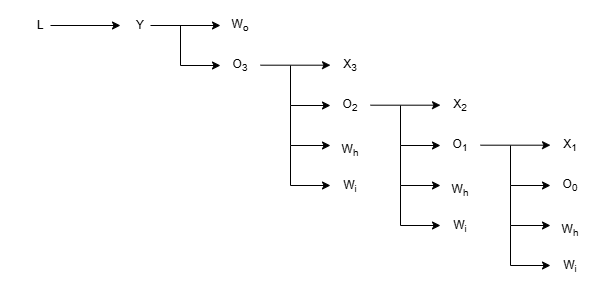

The diagram above was exported from draw.io. Its source (the exported page's mxGraphModel, read from the mxfile embedded in the PNG):
<mxGraphModel dx="936" dy="671" grid="1" gridSize="10" guides="1" tooltips="1" connect="1" arrows="1" fold="1" page="1" pageScale="1" pageWidth="827" pageHeight="1169" math="0" shadow="0">
  <root>
    <mxCell id="0" />
    <mxCell id="1" parent="0" />
    <mxCell id="2" parent="1" style="text;html=1;whiteSpace=wrap;strokeColor=none;fillColor=none;align=center;verticalAlign=middle;rounded=0;" value="Y" vertex="1">
      <mxGeometry height="30" width="60" x="210" y="585" as="geometry" />
    </mxCell>
    <mxCell id="3" parent="1" style="text;html=1;whiteSpace=wrap;strokeColor=none;fillColor=none;align=center;verticalAlign=middle;rounded=0;" value="O&lt;sub&gt;3&lt;/sub&gt;" vertex="1">
      <mxGeometry height="30" width="60" x="310" y="625" as="geometry" />
    </mxCell>
    <mxCell id="4" parent="1" style="text;html=1;whiteSpace=wrap;strokeColor=none;fillColor=none;align=center;verticalAlign=middle;rounded=0;" value="W&lt;sub&gt;o&lt;/sub&gt;" vertex="1">
      <mxGeometry height="30" width="60" x="310" y="585" as="geometry" />
    </mxCell>
    <mxCell id="5" edge="1" parent="1" style="endArrow=classic;html=1;rounded=0;" value="">
      <mxGeometry height="50" relative="1" width="50" as="geometry">
        <mxPoint x="250" y="600" as="sourcePoint" />
        <mxPoint x="320" y="600" as="targetPoint" />
      </mxGeometry>
    </mxCell>
    <mxCell id="6" edge="1" parent="1" style="endArrow=classic;html=1;rounded=0;" value="">
      <mxGeometry height="50" relative="1" width="50" as="geometry">
        <Array as="points">
          <mxPoint x="280" y="640" />
        </Array>
        <mxPoint x="280" y="600" as="sourcePoint" />
        <mxPoint x="320" y="640" as="targetPoint" />
      </mxGeometry>
    </mxCell>
    <mxCell id="7" edge="1" parent="1" style="endArrow=classic;html=1;rounded=0;" value="">
      <mxGeometry height="50" relative="1" width="50" as="geometry">
        <mxPoint x="360" y="639.69" as="sourcePoint" />
        <mxPoint x="430" y="639.69" as="targetPoint" />
      </mxGeometry>
    </mxCell>
    <mxCell id="8" edge="1" parent="1" style="endArrow=classic;html=1;rounded=0;" value="">
      <mxGeometry height="50" relative="1" width="50" as="geometry">
        <Array as="points">
          <mxPoint x="390" y="680" />
        </Array>
        <mxPoint x="390" y="640" as="sourcePoint" />
        <mxPoint x="430" y="680" as="targetPoint" />
      </mxGeometry>
    </mxCell>
    <mxCell id="9" edge="1" parent="1" style="endArrow=classic;html=1;rounded=0;" value="">
      <mxGeometry height="50" relative="1" width="50" as="geometry">
        <Array as="points">
          <mxPoint x="390" y="720" />
        </Array>
        <mxPoint x="390" y="680" as="sourcePoint" />
        <mxPoint x="430" y="720" as="targetPoint" />
      </mxGeometry>
    </mxCell>
    <mxCell id="10" edge="1" parent="1" style="endArrow=classic;html=1;rounded=0;" value="">
      <mxGeometry height="50" relative="1" width="50" as="geometry">
        <Array as="points">
          <mxPoint x="390" y="760" />
        </Array>
        <mxPoint x="390" y="720" as="sourcePoint" />
        <mxPoint x="430" y="760" as="targetPoint" />
      </mxGeometry>
    </mxCell>
    <mxCell id="11" parent="1" style="text;html=1;whiteSpace=wrap;strokeColor=none;fillColor=none;align=center;verticalAlign=middle;rounded=0;" value="X&lt;sub&gt;3&lt;/sub&gt;" vertex="1">
      <mxGeometry height="30" width="60" x="420" y="625" as="geometry" />
    </mxCell>
    <mxCell id="12" parent="1" style="text;html=1;whiteSpace=wrap;strokeColor=none;fillColor=none;align=center;verticalAlign=middle;rounded=0;" value="O&lt;sub&gt;2&lt;/sub&gt;" vertex="1">
      <mxGeometry height="30" width="60" x="420" y="665" as="geometry" />
    </mxCell>
    <mxCell id="13" parent="1" style="text;html=1;whiteSpace=wrap;strokeColor=none;fillColor=none;align=center;verticalAlign=middle;rounded=0;" value="W&lt;sub&gt;h&lt;/sub&gt;" vertex="1">
      <mxGeometry height="30" width="60" x="420" y="710" as="geometry" />
    </mxCell>
    <mxCell id="14" parent="1" style="text;html=1;whiteSpace=wrap;strokeColor=none;fillColor=none;align=center;verticalAlign=middle;rounded=0;" value="W&lt;sub&gt;i&lt;/sub&gt;" vertex="1">
      <mxGeometry height="30" width="60" x="420" y="746" as="geometry" />
    </mxCell>
    <mxCell id="15" edge="1" parent="1" style="endArrow=classic;html=1;rounded=0;" value="">
      <mxGeometry height="50" relative="1" width="50" as="geometry">
        <mxPoint x="470" y="679.69" as="sourcePoint" />
        <mxPoint x="540" y="679.69" as="targetPoint" />
      </mxGeometry>
    </mxCell>
    <mxCell id="16" edge="1" parent="1" style="endArrow=classic;html=1;rounded=0;" value="">
      <mxGeometry height="50" relative="1" width="50" as="geometry">
        <Array as="points">
          <mxPoint x="500" y="720" />
        </Array>
        <mxPoint x="500" y="680" as="sourcePoint" />
        <mxPoint x="540" y="720" as="targetPoint" />
      </mxGeometry>
    </mxCell>
    <mxCell id="17" edge="1" parent="1" style="endArrow=classic;html=1;rounded=0;" value="">
      <mxGeometry height="50" relative="1" width="50" as="geometry">
        <Array as="points">
          <mxPoint x="500" y="760" />
        </Array>
        <mxPoint x="500" y="720" as="sourcePoint" />
        <mxPoint x="540" y="760" as="targetPoint" />
      </mxGeometry>
    </mxCell>
    <mxCell id="18" edge="1" parent="1" style="endArrow=classic;html=1;rounded=0;" value="">
      <mxGeometry height="50" relative="1" width="50" as="geometry">
        <Array as="points">
          <mxPoint x="500" y="800" />
        </Array>
        <mxPoint x="500" y="760" as="sourcePoint" />
        <mxPoint x="540" y="800" as="targetPoint" />
      </mxGeometry>
    </mxCell>
    <mxCell id="19" parent="1" style="text;html=1;whiteSpace=wrap;strokeColor=none;fillColor=none;align=center;verticalAlign=middle;rounded=0;" value="X&lt;sub&gt;2&lt;/sub&gt;" vertex="1">
      <mxGeometry height="30" width="60" x="530" y="665" as="geometry" />
    </mxCell>
    <mxCell id="20" parent="1" style="text;html=1;whiteSpace=wrap;strokeColor=none;fillColor=none;align=center;verticalAlign=middle;rounded=0;" value="O&lt;sub&gt;1&lt;/sub&gt;" vertex="1">
      <mxGeometry height="30" width="60" x="530" y="705" as="geometry" />
    </mxCell>
    <mxCell id="21" parent="1" style="text;html=1;whiteSpace=wrap;strokeColor=none;fillColor=none;align=center;verticalAlign=middle;rounded=0;" value="W&lt;sub&gt;h&lt;/sub&gt;" vertex="1">
      <mxGeometry height="30" width="60" x="530" y="750" as="geometry" />
    </mxCell>
    <mxCell id="22" parent="1" style="text;html=1;whiteSpace=wrap;strokeColor=none;fillColor=none;align=center;verticalAlign=middle;rounded=0;" value="W&lt;sub&gt;i&lt;/sub&gt;" vertex="1">
      <mxGeometry height="30" width="60" x="530" y="786" as="geometry" />
    </mxCell>
    <mxCell id="23" edge="1" parent="1" style="endArrow=classic;html=1;rounded=0;" value="">
      <mxGeometry height="50" relative="1" width="50" as="geometry">
        <mxPoint x="580" y="719.69" as="sourcePoint" />
        <mxPoint x="650" y="719.69" as="targetPoint" />
      </mxGeometry>
    </mxCell>
    <mxCell id="24" edge="1" parent="1" style="endArrow=classic;html=1;rounded=0;" value="">
      <mxGeometry height="50" relative="1" width="50" as="geometry">
        <Array as="points">
          <mxPoint x="610" y="760" />
        </Array>
        <mxPoint x="610" y="720" as="sourcePoint" />
        <mxPoint x="650" y="760" as="targetPoint" />
      </mxGeometry>
    </mxCell>
    <mxCell id="25" edge="1" parent="1" style="endArrow=classic;html=1;rounded=0;" value="">
      <mxGeometry height="50" relative="1" width="50" as="geometry">
        <Array as="points">
          <mxPoint x="610" y="800" />
        </Array>
        <mxPoint x="610" y="760" as="sourcePoint" />
        <mxPoint x="650" y="800" as="targetPoint" />
      </mxGeometry>
    </mxCell>
    <mxCell id="26" edge="1" parent="1" style="endArrow=classic;html=1;rounded=0;" value="">
      <mxGeometry height="50" relative="1" width="50" as="geometry">
        <Array as="points">
          <mxPoint x="610" y="840" />
        </Array>
        <mxPoint x="610" y="800" as="sourcePoint" />
        <mxPoint x="650" y="840" as="targetPoint" />
      </mxGeometry>
    </mxCell>
    <mxCell id="27" parent="1" style="text;html=1;whiteSpace=wrap;strokeColor=none;fillColor=none;align=center;verticalAlign=middle;rounded=0;" value="X&lt;sub&gt;1&lt;/sub&gt;" vertex="1">
      <mxGeometry height="30" width="60" x="640" y="705" as="geometry" />
    </mxCell>
    <mxCell id="28" parent="1" style="text;html=1;whiteSpace=wrap;strokeColor=none;fillColor=none;align=center;verticalAlign=middle;rounded=0;" value="O&lt;sub&gt;0&lt;/sub&gt;" vertex="1">
      <mxGeometry height="30" width="60" x="640" y="745" as="geometry" />
    </mxCell>
    <mxCell id="29" parent="1" style="text;html=1;whiteSpace=wrap;strokeColor=none;fillColor=none;align=center;verticalAlign=middle;rounded=0;" value="W&lt;sub&gt;h&lt;/sub&gt;" vertex="1">
      <mxGeometry height="30" width="60" x="640" y="790" as="geometry" />
    </mxCell>
    <mxCell id="30" parent="1" style="text;html=1;whiteSpace=wrap;strokeColor=none;fillColor=none;align=center;verticalAlign=middle;rounded=0;" value="W&lt;sub&gt;i&lt;/sub&gt;" vertex="1">
      <mxGeometry height="30" width="60" x="640" y="826" as="geometry" />
    </mxCell>
    <mxCell id="31" parent="1" style="text;html=1;whiteSpace=wrap;strokeColor=none;fillColor=none;align=center;verticalAlign=middle;rounded=0;" value="L" vertex="1">
      <mxGeometry height="30" width="60" x="110" y="585" as="geometry" />
    </mxCell>
    <mxCell id="32" edge="1" parent="1" style="endArrow=classic;html=1;rounded=0;" value="">
      <mxGeometry height="50" relative="1" width="50" as="geometry">
        <mxPoint x="150" y="600" as="sourcePoint" />
        <mxPoint x="220" y="600" as="targetPoint" />
      </mxGeometry>
    </mxCell>
  </root>
</mxGraphModel>